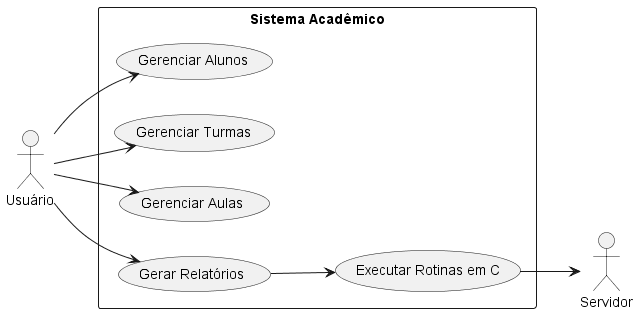

The diagram above was rendered by PlantUML. Its source (embedded in the PNG):
@startuml
left to right direction
actor "Usuário" as user
actor "Servidor" as server

rectangle "Sistema Acadêmico" {
  usecase "Gerenciar Alunos" as UC1
  usecase "Gerenciar Turmas" as UC2
  usecase "Gerenciar Aulas" as UC3
  usecase "Gerar Relatórios" as UC4
  usecase "Executar Rotinas em C" as UC5
}

user --> UC1
user --> UC2
user --> UC3
user --> UC4
UC4 --> UC5
UC5 --> server
@enduml